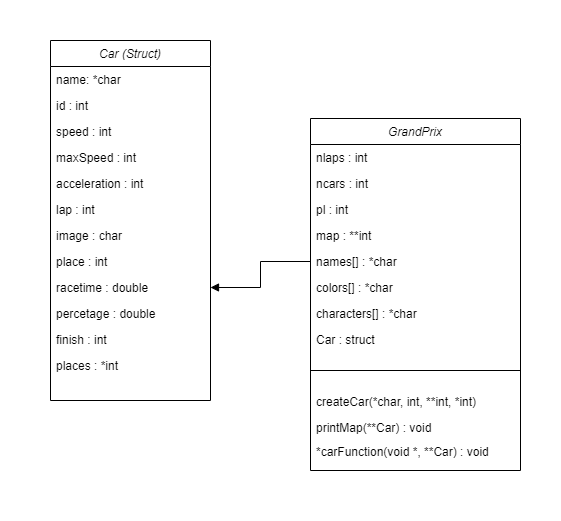

The diagram above was exported from draw.io. Its source (the exported page's mxGraphModel, read from the mxfile embedded in the PNG):
<mxGraphModel dx="868" dy="490" grid="1" gridSize="10" guides="1" tooltips="1" connect="1" arrows="1" fold="1" page="1" pageScale="1" pageWidth="827" pageHeight="1169" background="#ffffff" math="0" shadow="0">
  <root>
    <mxCell id="WIyWlLk6GJQsqaUBKTNV-0" />
    <mxCell id="WIyWlLk6GJQsqaUBKTNV-1" parent="WIyWlLk6GJQsqaUBKTNV-0" />
    <mxCell id="H-mwBM4bC8ks4IclQc1R-0" value="" style="whiteSpace=wrap;html=1;fillColor=none;strokeColor=none;" parent="WIyWlLk6GJQsqaUBKTNV-1" vertex="1">
      <mxGeometry x="120" y="80" width="120" height="60" as="geometry" />
    </mxCell>
    <mxCell id="zkfFHV4jXpPFQw0GAbJ--0" value="Car (Struct)" style="swimlane;fontStyle=2;align=center;verticalAlign=top;childLayout=stackLayout;horizontal=1;startSize=26;horizontalStack=0;resizeParent=1;resizeLast=0;collapsible=1;marginBottom=0;rounded=0;shadow=0;strokeWidth=1;" parent="WIyWlLk6GJQsqaUBKTNV-1" vertex="1">
      <mxGeometry x="170" y="120" width="160" height="360" as="geometry">
        <mxRectangle x="230" y="140" width="160" height="26" as="alternateBounds" />
      </mxGeometry>
    </mxCell>
    <mxCell id="zkfFHV4jXpPFQw0GAbJ--1" value="name: *char" style="text;align=left;verticalAlign=top;spacingLeft=4;spacingRight=4;overflow=hidden;rotatable=0;points=[[0,0.5],[1,0.5]];portConstraint=eastwest;" parent="zkfFHV4jXpPFQw0GAbJ--0" vertex="1">
      <mxGeometry y="26" width="160" height="26" as="geometry" />
    </mxCell>
    <mxCell id="TFi5MaPU3ZgeGl2FBPSu-22" value="id : int" style="text;align=left;verticalAlign=top;spacingLeft=4;spacingRight=4;overflow=hidden;rotatable=0;points=[[0,0.5],[1,0.5]];portConstraint=eastwest;" parent="zkfFHV4jXpPFQw0GAbJ--0" vertex="1">
      <mxGeometry y="52" width="160" height="26" as="geometry" />
    </mxCell>
    <mxCell id="TFi5MaPU3ZgeGl2FBPSu-23" value="speed : int" style="text;align=left;verticalAlign=top;spacingLeft=4;spacingRight=4;overflow=hidden;rotatable=0;points=[[0,0.5],[1,0.5]];portConstraint=eastwest;" parent="zkfFHV4jXpPFQw0GAbJ--0" vertex="1">
      <mxGeometry y="78" width="160" height="26" as="geometry" />
    </mxCell>
    <mxCell id="TFi5MaPU3ZgeGl2FBPSu-24" value="maxSpeed : int" style="text;align=left;verticalAlign=top;spacingLeft=4;spacingRight=4;overflow=hidden;rotatable=0;points=[[0,0.5],[1,0.5]];portConstraint=eastwest;" parent="zkfFHV4jXpPFQw0GAbJ--0" vertex="1">
      <mxGeometry y="104" width="160" height="26" as="geometry" />
    </mxCell>
    <mxCell id="TFi5MaPU3ZgeGl2FBPSu-27" value="acceleration : int" style="text;align=left;verticalAlign=top;spacingLeft=4;spacingRight=4;overflow=hidden;rotatable=0;points=[[0,0.5],[1,0.5]];portConstraint=eastwest;" parent="zkfFHV4jXpPFQw0GAbJ--0" vertex="1">
      <mxGeometry y="130" width="160" height="26" as="geometry" />
    </mxCell>
    <mxCell id="TFi5MaPU3ZgeGl2FBPSu-25" value="lap : int" style="text;align=left;verticalAlign=top;spacingLeft=4;spacingRight=4;overflow=hidden;rotatable=0;points=[[0,0.5],[1,0.5]];portConstraint=eastwest;" parent="zkfFHV4jXpPFQw0GAbJ--0" vertex="1">
      <mxGeometry y="156" width="160" height="26" as="geometry" />
    </mxCell>
    <mxCell id="TFi5MaPU3ZgeGl2FBPSu-31" value="image : char" style="text;align=left;verticalAlign=top;spacingLeft=4;spacingRight=4;overflow=hidden;rotatable=0;points=[[0,0.5],[1,0.5]];portConstraint=eastwest;" parent="zkfFHV4jXpPFQw0GAbJ--0" vertex="1">
      <mxGeometry y="182" width="160" height="26" as="geometry" />
    </mxCell>
    <mxCell id="TFi5MaPU3ZgeGl2FBPSu-26" value="place : int" style="text;align=left;verticalAlign=top;spacingLeft=4;spacingRight=4;overflow=hidden;rotatable=0;points=[[0,0.5],[1,0.5]];portConstraint=eastwest;" parent="zkfFHV4jXpPFQw0GAbJ--0" vertex="1">
      <mxGeometry y="208" width="160" height="26" as="geometry" />
    </mxCell>
    <mxCell id="TFi5MaPU3ZgeGl2FBPSu-28" value="racetime : double" style="text;align=left;verticalAlign=top;spacingLeft=4;spacingRight=4;overflow=hidden;rotatable=0;points=[[0,0.5],[1,0.5]];portConstraint=eastwest;" parent="zkfFHV4jXpPFQw0GAbJ--0" vertex="1">
      <mxGeometry y="234" width="160" height="26" as="geometry" />
    </mxCell>
    <mxCell id="TFi5MaPU3ZgeGl2FBPSu-29" value="percetage : double" style="text;align=left;verticalAlign=top;spacingLeft=4;spacingRight=4;overflow=hidden;rotatable=0;points=[[0,0.5],[1,0.5]];portConstraint=eastwest;" parent="zkfFHV4jXpPFQw0GAbJ--0" vertex="1">
      <mxGeometry y="260" width="160" height="26" as="geometry" />
    </mxCell>
    <mxCell id="TFi5MaPU3ZgeGl2FBPSu-30" value="finish : int" style="text;align=left;verticalAlign=top;spacingLeft=4;spacingRight=4;overflow=hidden;rotatable=0;points=[[0,0.5],[1,0.5]];portConstraint=eastwest;" parent="zkfFHV4jXpPFQw0GAbJ--0" vertex="1">
      <mxGeometry y="286" width="160" height="26" as="geometry" />
    </mxCell>
    <mxCell id="TFi5MaPU3ZgeGl2FBPSu-33" value="places : *int" style="text;align=left;verticalAlign=top;spacingLeft=4;spacingRight=4;overflow=hidden;rotatable=0;points=[[0,0.5],[1,0.5]];portConstraint=eastwest;" parent="zkfFHV4jXpPFQw0GAbJ--0" vertex="1">
      <mxGeometry y="312" width="160" height="26" as="geometry" />
    </mxCell>
    <mxCell id="TFi5MaPU3ZgeGl2FBPSu-0" value="GrandPrix" style="swimlane;fontStyle=2;align=center;verticalAlign=top;childLayout=stackLayout;horizontal=1;startSize=26;horizontalStack=0;resizeParent=1;resizeLast=0;collapsible=1;marginBottom=0;rounded=0;shadow=0;strokeWidth=1;flipH=1;resizable=1;movable=1;expand=0;resizeHeight=1;resizeWidth=1;swimlaneLine=1;strokeColor=default;autosize=1;" parent="WIyWlLk6GJQsqaUBKTNV-1" vertex="1">
      <mxGeometry x="430" y="198" width="210" height="352" as="geometry">
        <mxRectangle x="230" y="140" width="160" height="26" as="alternateBounds" />
      </mxGeometry>
    </mxCell>
    <mxCell id="TFi5MaPU3ZgeGl2FBPSu-1" value="nlaps : int" style="text;align=left;verticalAlign=top;spacingLeft=4;spacingRight=4;overflow=hidden;rotatable=0;points=[[0,0.5],[1,0.5]];portConstraint=eastwest;" parent="TFi5MaPU3ZgeGl2FBPSu-0" vertex="1">
      <mxGeometry y="26" width="210" height="26" as="geometry" />
    </mxCell>
    <mxCell id="TFi5MaPU3ZgeGl2FBPSu-2" value="ncars : int" style="text;align=left;verticalAlign=top;spacingLeft=4;spacingRight=4;overflow=hidden;rotatable=0;points=[[0,0.5],[1,0.5]];portConstraint=eastwest;rounded=0;shadow=0;html=0;" parent="TFi5MaPU3ZgeGl2FBPSu-0" vertex="1">
      <mxGeometry y="52" width="210" height="26" as="geometry" />
    </mxCell>
    <mxCell id="TFi5MaPU3ZgeGl2FBPSu-3" value="pl : int&#10;" style="text;align=left;verticalAlign=top;spacingLeft=4;spacingRight=4;overflow=hidden;rotatable=0;points=[[0,0.5],[1,0.5]];portConstraint=eastwest;rounded=0;shadow=0;html=0;" parent="TFi5MaPU3ZgeGl2FBPSu-0" vertex="1">
      <mxGeometry y="78" width="210" height="26" as="geometry" />
    </mxCell>
    <mxCell id="TFi5MaPU3ZgeGl2FBPSu-10" value="map : **int" style="text;align=left;verticalAlign=top;spacingLeft=4;spacingRight=4;overflow=hidden;rotatable=0;points=[[0,0.5],[1,0.5]];portConstraint=eastwest;rounded=0;shadow=0;html=0;" parent="TFi5MaPU3ZgeGl2FBPSu-0" vertex="1">
      <mxGeometry y="104" width="210" height="26" as="geometry" />
    </mxCell>
    <mxCell id="TFi5MaPU3ZgeGl2FBPSu-11" value="names[] : *char" style="text;align=left;verticalAlign=top;spacingLeft=4;spacingRight=4;overflow=hidden;rotatable=0;points=[[0,0.5],[1,0.5]];portConstraint=eastwest;rounded=0;shadow=0;html=0;" parent="TFi5MaPU3ZgeGl2FBPSu-0" vertex="1">
      <mxGeometry y="130" width="210" height="26" as="geometry" />
    </mxCell>
    <mxCell id="TFi5MaPU3ZgeGl2FBPSu-19" value="colors[] : *char" style="text;align=left;verticalAlign=top;spacingLeft=4;spacingRight=4;overflow=hidden;rotatable=0;points=[[0,0.5],[1,0.5]];portConstraint=eastwest;rounded=0;shadow=0;html=0;" parent="TFi5MaPU3ZgeGl2FBPSu-0" vertex="1">
      <mxGeometry y="156" width="210" height="26" as="geometry" />
    </mxCell>
    <mxCell id="TFi5MaPU3ZgeGl2FBPSu-20" value="characters[] : *char" style="text;align=left;verticalAlign=top;spacingLeft=4;spacingRight=4;overflow=hidden;rotatable=0;points=[[0,0.5],[1,0.5]];portConstraint=eastwest;rounded=0;shadow=0;html=0;" parent="TFi5MaPU3ZgeGl2FBPSu-0" vertex="1">
      <mxGeometry y="182" width="210" height="26" as="geometry" />
    </mxCell>
    <mxCell id="TFi5MaPU3ZgeGl2FBPSu-21" value="Car : struct" style="text;align=left;verticalAlign=top;spacingLeft=4;spacingRight=4;overflow=hidden;rotatable=0;points=[[0,0.5],[1,0.5]];portConstraint=eastwest;rounded=0;shadow=0;html=0;" parent="TFi5MaPU3ZgeGl2FBPSu-0" vertex="1">
      <mxGeometry y="208" width="210" height="26" as="geometry" />
    </mxCell>
    <mxCell id="TFi5MaPU3ZgeGl2FBPSu-4" value="" style="line;html=1;strokeWidth=1;align=left;verticalAlign=middle;spacingTop=-1;spacingLeft=3;spacingRight=3;rotatable=0;labelPosition=right;points=[];portConstraint=eastwest;" parent="TFi5MaPU3ZgeGl2FBPSu-0" vertex="1">
      <mxGeometry y="234" width="210" height="36" as="geometry" />
    </mxCell>
    <mxCell id="TFi5MaPU3ZgeGl2FBPSu-56" value="createCar(*char, int, **int, *int)&#10;" style="text;align=left;verticalAlign=top;spacingLeft=4;spacingRight=4;overflow=hidden;rotatable=0;points=[[0,0.5],[1,0.5]];portConstraint=eastwest;rounded=0;shadow=0;html=0;" parent="TFi5MaPU3ZgeGl2FBPSu-0" vertex="1">
      <mxGeometry y="270" width="210" height="26" as="geometry" />
    </mxCell>
    <mxCell id="TFi5MaPU3ZgeGl2FBPSu-55" value="printMap(**Car) : void" style="text;align=left;verticalAlign=top;spacingLeft=4;spacingRight=4;overflow=hidden;rotatable=0;points=[[0,0.5],[1,0.5]];portConstraint=eastwest;rounded=0;shadow=0;html=0;" parent="TFi5MaPU3ZgeGl2FBPSu-0" vertex="1">
      <mxGeometry y="296" width="210" height="24" as="geometry" />
    </mxCell>
    <mxCell id="TFi5MaPU3ZgeGl2FBPSu-73" value="*carFunction(void *, **Car) : void&#10;" style="text;align=left;verticalAlign=top;spacingLeft=4;spacingRight=4;overflow=hidden;rotatable=0;points=[[0,0.5],[1,0.5]];portConstraint=eastwest;rounded=0;shadow=0;html=0;" parent="TFi5MaPU3ZgeGl2FBPSu-0" vertex="1">
      <mxGeometry y="320" width="210" height="24" as="geometry" />
    </mxCell>
    <mxCell id="TFi5MaPU3ZgeGl2FBPSu-69" value="" style="endArrow=block;endFill=1;html=1;edgeStyle=orthogonalEdgeStyle;align=left;verticalAlign=top;rounded=0;startSize=26;entryX=1;entryY=0.5;entryDx=0;entryDy=0;exitX=0;exitY=0.5;exitDx=0;exitDy=0;strokeColor=default;" parent="WIyWlLk6GJQsqaUBKTNV-1" source="TFi5MaPU3ZgeGl2FBPSu-11" target="TFi5MaPU3ZgeGl2FBPSu-28" edge="1">
      <mxGeometry x="-0.6694" y="37" relative="1" as="geometry">
        <mxPoint x="360" y="460" as="sourcePoint" />
        <mxPoint x="520" y="460" as="targetPoint" />
        <mxPoint as="offset" />
      </mxGeometry>
    </mxCell>
    <mxCell id="H-mwBM4bC8ks4IclQc1R-1" value="" style="whiteSpace=wrap;html=1;fillColor=none;strokeColor=none;" parent="WIyWlLk6GJQsqaUBKTNV-1" vertex="1">
      <mxGeometry x="560" y="540" width="120" height="60" as="geometry" />
    </mxCell>
  </root>
</mxGraphModel>